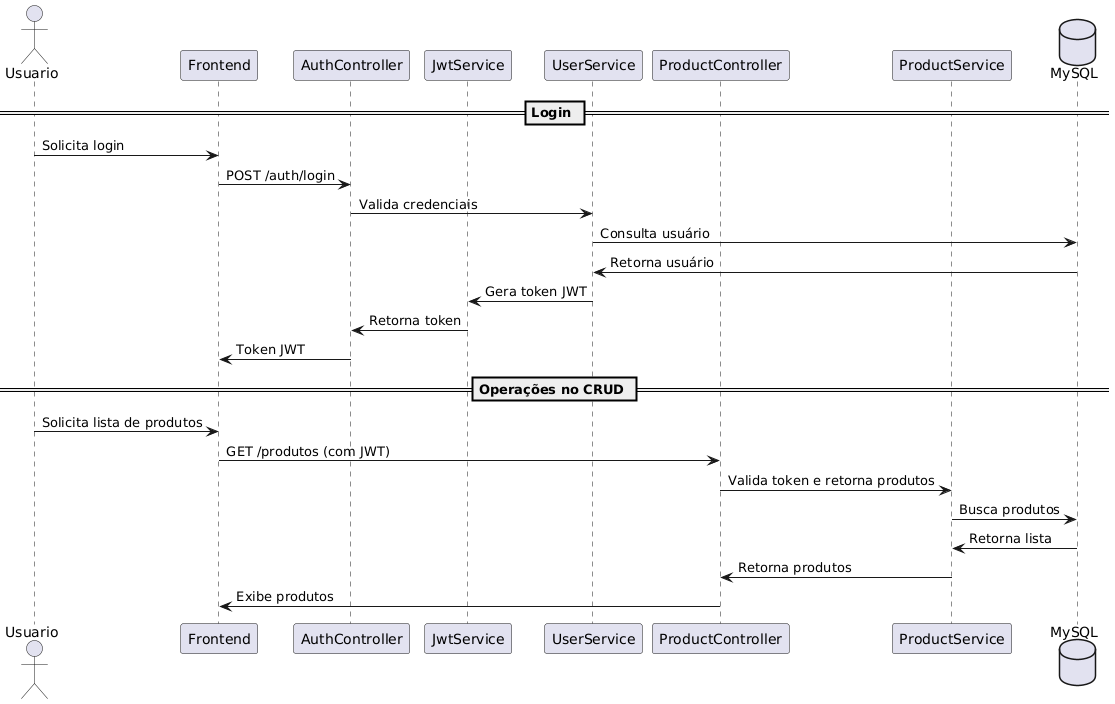

The diagram above was rendered by PlantUML. Its source (embedded in the PNG):
@startuml
actor Usuario
participant Frontend
participant AuthController
participant JwtService
participant UserService
participant ProductController
participant ProductService
database MySQL

== Login ==
Usuario -> Frontend: Solicita login
Frontend -> AuthController: POST /auth/login
AuthController -> UserService: Valida credenciais
UserService -> MySQL: Consulta usuário
MySQL -> UserService: Retorna usuário
UserService -> JwtService: Gera token JWT
JwtService -> AuthController: Retorna token
AuthController -> Frontend: Token JWT

== Operações no CRUD ==
Usuario -> Frontend: Solicita lista de produtos
Frontend -> ProductController: GET /produtos (com JWT)
ProductController -> ProductService: Valida token e retorna produtos
ProductService -> MySQL: Busca produtos
MySQL -> ProductService: Retorna lista
ProductService -> ProductController: Retorna produtos
ProductController -> Frontend: Exibe produtos
@enduml